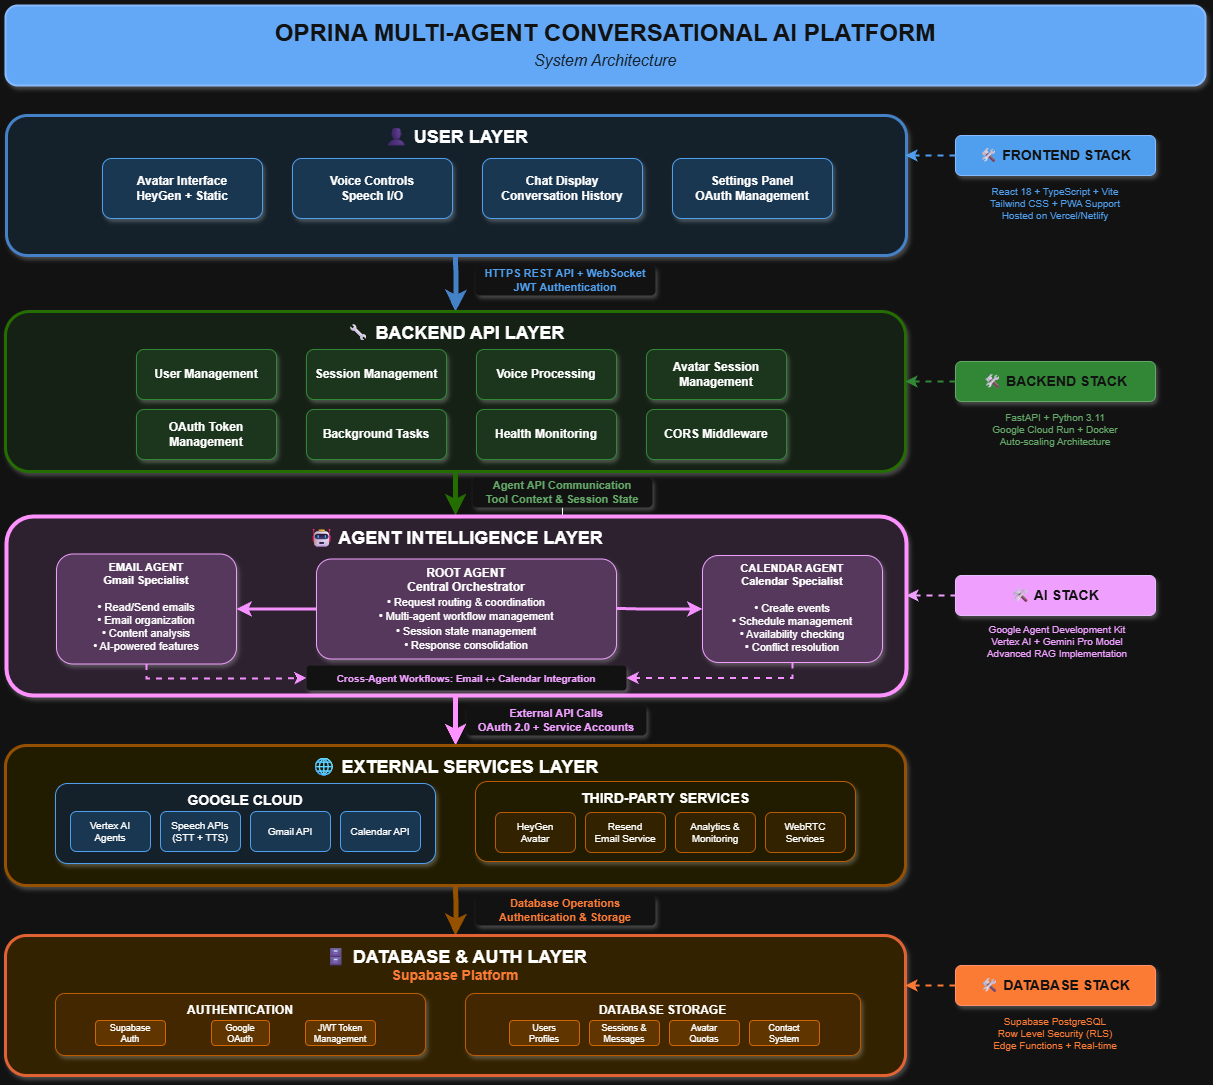

The diagram above was exported from draw.io. Its source (the exported page's mxGraphModel, read from the mxfile embedded in the PNG):
<mxGraphModel dx="1572" dy="926" grid="1" gridSize="10" guides="1" tooltips="1" connect="1" arrows="1" fold="1" page="1" pageScale="1" pageWidth="850" pageHeight="1100" math="0" shadow="0">
  <root>
    <mxCell id="0" />
    <mxCell id="1" parent="0" />
    <mxCell id="titleContainer" value="" style="rounded=1;whiteSpace=wrap;html=1;fillColor=#1565C0;strokeColor=#0D47A1;shadow=1;strokeWidth=2;" vertex="1" parent="1">
      <mxGeometry x="100" y="20" width="1200" height="80" as="geometry" />
    </mxCell>
    <mxCell id="mainTitle" value="OPRINA MULTI-AGENT CONVERSATIONAL AI PLATFORM" style="text;html=1;strokeColor=none;fillColor=none;align=center;verticalAlign=middle;whiteSpace=wrap;rounded=0;fontSize=24;fontStyle=1;fontColor=#FFFFFF;" vertex="1" parent="1">
      <mxGeometry x="150" y="35" width="1100" height="25" as="geometry" />
    </mxCell>
    <mxCell id="subtitle" value="System Architecture" style="text;html=1;strokeColor=none;fillColor=none;align=center;verticalAlign=middle;whiteSpace=wrap;rounded=0;fontSize=16;fontStyle=2;fontColor=#E3F2FD;" vertex="1" parent="1">
      <mxGeometry x="150" y="65" width="1100" height="20" as="geometry" />
    </mxCell>
    <mxCell id="userLayer" value="&lt;div style=&quot;line-height: 0%;&quot;&gt;👤 USER LAYER&lt;/div&gt;" style="rounded=1;whiteSpace=wrap;html=1;fillColor=#E3F2FD;strokeColor=#4A90E2;fontSize=18;fontStyle=1;verticalAlign=top;spacingTop=15;strokeWidth=3;shadow=1;" vertex="1" parent="1">
      <mxGeometry x="101" y="130" width="900" height="140" as="geometry" />
    </mxCell>
    <mxCell id="avatar" value="Avatar Interface&#10;HeyGen + Static" style="rounded=1;whiteSpace=wrap;html=1;fillColor=#BBDEFB;strokeColor=#1976D2;fontSize=12;fontStyle=1;shadow=1;" vertex="1" parent="1">
      <mxGeometry x="197" y="173" width="160" height="60" as="geometry" />
    </mxCell>
    <mxCell id="voice" value="Voice Controls&#10;Speech I/O" style="rounded=1;whiteSpace=wrap;html=1;fillColor=#BBDEFB;strokeColor=#1976D2;fontSize=12;fontStyle=1;shadow=1;" vertex="1" parent="1">
      <mxGeometry x="387" y="173" width="160" height="60" as="geometry" />
    </mxCell>
    <mxCell id="chat" value="Chat Display&#10;Conversation History" style="rounded=1;whiteSpace=wrap;html=1;fillColor=#BBDEFB;strokeColor=#1976D2;fontSize=12;fontStyle=1;shadow=1;" vertex="1" parent="1">
      <mxGeometry x="577" y="173" width="160" height="60" as="geometry" />
    </mxCell>
    <mxCell id="settings" value="Settings Panel&#10;OAuth Management" style="rounded=1;whiteSpace=wrap;html=1;fillColor=#BBDEFB;strokeColor=#1976D2;fontSize=12;fontStyle=1;shadow=1;" vertex="1" parent="1">
      <mxGeometry x="767" y="173" width="160" height="60" as="geometry" />
    </mxCell>
    <mxCell id="frontendTechBox" value="🛠 FRONTEND STACK" style="rounded=1;whiteSpace=wrap;html=1;fillColor=#1976D2;strokeColor=#0D47A1;fontSize=14;fontStyle=1;fontColor=#FFFFFF;shadow=1;" vertex="1" parent="1">
      <mxGeometry x="1050" y="150" width="200" height="40" as="geometry" />
    </mxCell>
    <mxCell id="frontendTech" value="React 18 + TypeScript + Vite&#10;Tailwind CSS + PWA Support&#10;Hosted on Vercel/Netlify" style="text;html=1;strokeColor=none;fillColor=none;align=center;verticalAlign=middle;whiteSpace=wrap;rounded=0;fontSize=10;fontStyle=0;fontColor=#1976D2;" vertex="1" parent="1">
      <mxGeometry x="1050" y="195" width="200" height="45" as="geometry" />
    </mxCell>
    <mxCell id="frontendPointer" value="" style="edgeStyle=orthogonalEdgeStyle;rounded=0;orthogonalLoop=1;jettySize=auto;html=1;strokeWidth=2;strokeColor=#1976D2;dashed=1;" edge="1" parent="1">
      <mxGeometry relative="1" as="geometry">
        <mxPoint x="1050" y="170" as="sourcePoint" />
        <mxPoint x="1000" y="170" as="targetPoint" />
      </mxGeometry>
    </mxCell>
    <mxCell id="arrow1" value="" style="edgeStyle=orthogonalEdgeStyle;rounded=0;orthogonalLoop=1;jettySize=auto;html=1;strokeWidth=5;strokeColor=#4A90E2;entryX=0.5;entryY=0;entryDx=0;entryDy=0;" edge="1" parent="1" target="backendLayer">
      <mxGeometry relative="1" as="geometry">
        <mxPoint x="550" y="270" as="sourcePoint" />
        <mxPoint x="550" y="310" as="targetPoint" />
      </mxGeometry>
    </mxCell>
    <mxCell id="arrow1Text" value="HTTPS REST API + WebSocket&#10;JWT Authentication" style="text;html=1;strokeColor=none;fillColor=#FFFFFF;align=center;verticalAlign=middle;whiteSpace=wrap;rounded=1;fontSize=11;fontStyle=1;fontColor=#1976D2;shadow=1;" vertex="1" parent="1">
      <mxGeometry x="570" y="280" width="180" height="30" as="geometry" />
    </mxCell>
    <mxCell id="backendLayer" value="&lt;div style=&quot;line-height: 0%;&quot;&gt;🔧 BACKEND API LAYER&lt;/div&gt;" style="rounded=1;whiteSpace=wrap;html=1;fillColor=#E8F5E8;strokeColor=#7ED321;fontSize=18;fontStyle=1;verticalAlign=top;spacingTop=15;strokeWidth=3;shadow=1;" vertex="1" parent="1">
      <mxGeometry x="100" y="326" width="900" height="160" as="geometry" />
    </mxCell>
    <mxCell id="userMgmt" value="User Management" style="rounded=1;whiteSpace=wrap;html=1;fillColor=#C8E6C9;strokeColor=#4CAF50;fontSize=12;fontStyle=1;shadow=1;" vertex="1" parent="1">
      <mxGeometry x="231" y="364" width="140" height="50" as="geometry" />
    </mxCell>
    <mxCell id="sessionMgmt" value="Session Management" style="rounded=1;whiteSpace=wrap;html=1;fillColor=#C8E6C9;strokeColor=#4CAF50;fontSize=12;fontStyle=1;shadow=1;" vertex="1" parent="1">
      <mxGeometry x="401" y="364" width="140" height="50" as="geometry" />
    </mxCell>
    <mxCell id="voiceProc" value="Voice Processing" style="rounded=1;whiteSpace=wrap;html=1;fillColor=#C8E6C9;strokeColor=#4CAF50;fontSize=12;fontStyle=1;shadow=1;" vertex="1" parent="1">
      <mxGeometry x="571" y="364" width="140" height="50" as="geometry" />
    </mxCell>
    <mxCell id="avatarSession" value="Avatar Session&#10;Management" style="rounded=1;whiteSpace=wrap;html=1;fillColor=#C8E6C9;strokeColor=#4CAF50;fontSize=12;fontStyle=1;shadow=1;" vertex="1" parent="1">
      <mxGeometry x="741" y="364" width="140" height="50" as="geometry" />
    </mxCell>
    <mxCell id="oauthToken" value="OAuth Token&#10;Management" style="rounded=1;whiteSpace=wrap;html=1;fillColor=#C8E6C9;strokeColor=#4CAF50;fontSize=12;fontStyle=1;shadow=1;" vertex="1" parent="1">
      <mxGeometry x="231" y="424" width="140" height="50" as="geometry" />
    </mxCell>
    <mxCell id="backgroundTasks" value="Background Tasks" style="rounded=1;whiteSpace=wrap;html=1;fillColor=#C8E6C9;strokeColor=#4CAF50;fontSize=12;fontStyle=1;shadow=1;" vertex="1" parent="1">
      <mxGeometry x="401" y="424" width="140" height="50" as="geometry" />
    </mxCell>
    <mxCell id="healthMonitor" value="Health Monitoring" style="rounded=1;whiteSpace=wrap;html=1;fillColor=#C8E6C9;strokeColor=#4CAF50;fontSize=12;fontStyle=1;shadow=1;" vertex="1" parent="1">
      <mxGeometry x="571" y="424" width="140" height="50" as="geometry" />
    </mxCell>
    <mxCell id="corsMiddleware" value="CORS Middleware" style="rounded=1;whiteSpace=wrap;html=1;fillColor=#C8E6C9;strokeColor=#4CAF50;fontSize=12;fontStyle=1;shadow=1;" vertex="1" parent="1">
      <mxGeometry x="741" y="424" width="140" height="50" as="geometry" />
    </mxCell>
    <mxCell id="backendTechBox" value="🛠 BACKEND STACK" style="rounded=1;whiteSpace=wrap;html=1;fillColor=#4CAF50;strokeColor=#2E7D32;fontSize=14;fontStyle=1;fontColor=#FFFFFF;shadow=1;" vertex="1" parent="1">
      <mxGeometry x="1050" y="376" width="200" height="40" as="geometry" />
    </mxCell>
    <mxCell id="backendTech" value="FastAPI + Python 3.11&#10;Google Cloud Run + Docker&#10;Auto-scaling Architecture" style="text;html=1;strokeColor=none;fillColor=none;align=center;verticalAlign=middle;whiteSpace=wrap;rounded=0;fontSize=10;fontStyle=0;fontColor=#2E7D32;" vertex="1" parent="1">
      <mxGeometry x="1050" y="421" width="200" height="45" as="geometry" />
    </mxCell>
    <mxCell id="backendPointer" value="" style="edgeStyle=orthogonalEdgeStyle;rounded=0;orthogonalLoop=1;jettySize=auto;html=1;strokeWidth=2;strokeColor=#4CAF50;dashed=1;" edge="1" parent="1">
      <mxGeometry relative="1" as="geometry">
        <mxPoint x="1050" y="396" as="sourcePoint" />
        <mxPoint x="1000" y="396" as="targetPoint" />
      </mxGeometry>
    </mxCell>
    <mxCell id="arrow2" value="" style="edgeStyle=orthogonalEdgeStyle;rounded=0;orthogonalLoop=1;jettySize=auto;html=1;strokeWidth=5;strokeColor=#7ED321;exitX=0.5;exitY=1;exitDx=0;exitDy=0;" edge="1" parent="1" source="backendLayer">
      <mxGeometry relative="1" as="geometry">
        <mxPoint x="550" y="490" as="sourcePoint" />
        <mxPoint x="550" y="530" as="targetPoint" />
      </mxGeometry>
    </mxCell>
    <mxCell id="roTPv2KR3t8XH8BQsBUO-40" value="" style="edgeStyle=orthogonalEdgeStyle;rounded=0;orthogonalLoop=1;jettySize=auto;html=1;" edge="1" parent="1" source="arrow2Text" target="agentLayer">
      <mxGeometry relative="1" as="geometry" />
    </mxCell>
    <mxCell id="arrow2Text" value="Agent API Communication&#10;Tool Context &amp; Session State" style="text;html=1;strokeColor=none;fillColor=#FFFFFF;align=center;verticalAlign=middle;whiteSpace=wrap;rounded=1;fontSize=11;fontStyle=1;fontColor=#2E7D32;shadow=1;" vertex="1" parent="1">
      <mxGeometry x="567" y="492" width="180" height="30" as="geometry" />
    </mxCell>
    <mxCell id="agentLayer" value="&lt;div style=&quot;line-height: 0%;&quot;&gt;🤖 AGENT INTELLIGENCE LAYER&lt;/div&gt;" style="rounded=1;whiteSpace=wrap;html=1;fillColor=#F3E5F5;strokeColor=#9013FE;fontSize=18;fontStyle=1;verticalAlign=top;spacingTop=15;strokeWidth=4;shadow=1;" vertex="1" parent="1">
      <mxGeometry x="101" y="531" width="900" height="179" as="geometry" />
    </mxCell>
    <mxCell id="rootAgent" value="ROOT AGENT&lt;br&gt;Central Orchestrator&lt;br&gt;&lt;font style=&quot;font-weight: normal; font-size: 11px;&quot;&gt;• Request routing &amp;amp; coordination&lt;br&gt;• Multi-agent workflow management&lt;br&gt;• Session state management&lt;br&gt;• Response consolidation&lt;/font&gt;" style="rounded=1;whiteSpace=wrap;html=1;fillColor=#E1BEE7;strokeColor=#7B1FA2;fontSize=12;fontStyle=1;verticalAlign=top;shadow=1;" vertex="1" parent="1">
      <mxGeometry x="411" y="573.5" width="300" height="100" as="geometry" />
    </mxCell>
    <mxCell id="emailAgent" value="&lt;b&gt;EMAIL AGENT&lt;br&gt;Gmail Specialist&lt;/b&gt;&lt;br&gt;&lt;br&gt;• Read/Send emails&lt;br&gt;• Email organization&lt;br&gt;• Content analysis&lt;br&gt;• AI-powered features" style="rounded=1;whiteSpace=wrap;html=1;fillColor=#E1BEE7;strokeColor=#7B1FA2;fontSize=11;verticalAlign=top;shadow=1;" vertex="1" parent="1">
      <mxGeometry x="151" y="568.5" width="180" height="110" as="geometry" />
    </mxCell>
    <mxCell id="calendarAgent" value="&lt;b&gt;CALENDAR AGENT&lt;br&gt;Calendar Specialist&lt;/b&gt;&lt;div&gt;&lt;b&gt;&lt;br&gt;&lt;/b&gt;• Create events&lt;br&gt;• Schedule management&lt;br&gt;• Availability checking&lt;br&gt;• Conflict resolution&lt;/div&gt;" style="rounded=1;whiteSpace=wrap;html=1;fillColor=#E1BEE7;strokeColor=#7B1FA2;fontSize=11;verticalAlign=top;shadow=1;" vertex="1" parent="1">
      <mxGeometry x="797" y="570" width="180" height="107" as="geometry" />
    </mxCell>
    <mxCell id="aiTechBox" value="🛠 AI STACK" style="rounded=1;whiteSpace=wrap;html=1;fillColor=#7B1FA2;strokeColor=#4A148C;fontSize=14;fontStyle=1;fontColor=#FFFFFF;shadow=1;" vertex="1" parent="1">
      <mxGeometry x="1050" y="590" width="200" height="40" as="geometry" />
    </mxCell>
    <mxCell id="agentTech" value="Google Agent Development Kit&#10;Vertex AI + Gemini Pro Model&#10;Advanced RAG Implementation" style="text;html=1;strokeColor=none;fillColor=none;align=center;verticalAlign=middle;whiteSpace=wrap;rounded=0;fontSize=10;fontStyle=0;fontColor=#7B1FA2;" vertex="1" parent="1">
      <mxGeometry x="1052" y="633" width="200" height="45" as="geometry" />
    </mxCell>
    <mxCell id="aiPointer" value="" style="edgeStyle=orthogonalEdgeStyle;rounded=0;orthogonalLoop=1;jettySize=auto;html=1;strokeWidth=2;strokeColor=#7B1FA2;dashed=1;" edge="1" parent="1">
      <mxGeometry relative="1" as="geometry">
        <mxPoint x="1051" y="610" as="sourcePoint" />
        <mxPoint x="1001" y="610" as="targetPoint" />
      </mxGeometry>
    </mxCell>
    <mxCell id="rootToEmail" value="" style="edgeStyle=orthogonalEdgeStyle;rounded=0;orthogonalLoop=1;jettySize=auto;html=1;strokeWidth=3;strokeColor=#9C27B0;exitX=0;exitY=0.5;exitDx=0;exitDy=0;entryX=1;entryY=0.5;entryDx=0;entryDy=0;" edge="1" parent="1" source="rootAgent" target="emailAgent">
      <mxGeometry relative="1" as="geometry">
        <mxPoint x="401" y="620" as="sourcePoint" />
        <mxPoint x="331" y="620" as="targetPoint" />
      </mxGeometry>
    </mxCell>
    <mxCell id="rootToCalendar" value="" style="edgeStyle=orthogonalEdgeStyle;rounded=0;orthogonalLoop=1;jettySize=auto;html=1;strokeWidth=3;strokeColor=#9C27B0;entryX=0;entryY=0.5;entryDx=0;entryDy=0;" edge="1" parent="1" target="calendarAgent">
      <mxGeometry relative="1" as="geometry">
        <mxPoint x="711" y="623.07" as="sourcePoint" />
        <mxPoint x="781" y="623.07" as="targetPoint" />
      </mxGeometry>
    </mxCell>
    <mxCell id="crossAgent" value="" style="edgeStyle=orthogonalEdgeStyle;rounded=0;orthogonalLoop=1;jettySize=auto;html=1;strokeWidth=2;strokeColor=#9C27B0;dashed=1;entryX=0;entryY=0.5;entryDx=0;entryDy=0;exitX=0.5;exitY=1;exitDx=0;exitDy=0;" edge="1" parent="1" source="emailAgent" target="crossAgentText">
      <mxGeometry relative="1" as="geometry">
        <mxPoint x="80.47999999999999" y="745.67" as="sourcePoint" />
        <mxPoint x="440.48" y="759.93" as="targetPoint" />
        <Array as="points">
          <mxPoint x="241" y="693" />
          <mxPoint x="366" y="693" />
        </Array>
      </mxGeometry>
    </mxCell>
    <mxCell id="crossAgentText" value="Cross-Agent Workflows: Email ↔ Calendar Integration" style="text;html=1;strokeColor=none;fillColor=#FFFFFF;align=center;verticalAlign=middle;whiteSpace=wrap;rounded=1;fontSize=10;fontStyle=1;fontColor=#7B1FA2;shadow=1;" vertex="1" parent="1">
      <mxGeometry x="401" y="680" width="320" height="25" as="geometry" />
    </mxCell>
    <mxCell id="arrow3" value="" style="edgeStyle=orthogonalEdgeStyle;rounded=0;orthogonalLoop=1;jettySize=auto;html=1;strokeWidth=5;strokeColor=#9013FE;" edge="1" parent="1">
      <mxGeometry relative="1" as="geometry">
        <mxPoint x="550" y="710" as="sourcePoint" />
        <mxPoint x="550" y="760" as="targetPoint" />
        <Array as="points" />
      </mxGeometry>
    </mxCell>
    <mxCell id="arrow3Text" value="External API Calls&#10;OAuth 2.0 + Service Accounts" style="text;html=1;strokeColor=none;fillColor=#FFFFFF;align=center;verticalAlign=middle;whiteSpace=wrap;rounded=1;fontSize=11;fontStyle=1;fontColor=#7B1FA2;shadow=1;" vertex="1" parent="1">
      <mxGeometry x="561" y="720" width="180" height="30" as="geometry" />
    </mxCell>
    <mxCell id="externalLayer" value="&lt;div style=&quot;line-height: 0%;&quot;&gt;🌐 EXTERNAL SERVICES LAYER&lt;/div&gt;" style="rounded=1;whiteSpace=wrap;html=1;fillColor=#FFF9C4;strokeColor=#F5A623;fontSize=18;fontStyle=1;verticalAlign=top;spacingTop=15;strokeWidth=3;shadow=1;" vertex="1" parent="1">
      <mxGeometry x="100" y="760" width="900" height="140" as="geometry" />
    </mxCell>
    <mxCell id="googleCloudContainer" value="&lt;div style=&quot;line-height: 0%;&quot;&gt;GOOGLE CLOUD&lt;/div&gt;" style="rounded=1;whiteSpace=wrap;html=1;fillColor=#E3F2FD;strokeColor=#1976D2;fontSize=14;fontStyle=1;verticalAlign=top;spacingTop=10;shadow=1;" vertex="1" parent="1">
      <mxGeometry x="150" y="798" width="380" height="80" as="geometry" />
    </mxCell>
    <mxCell id="vertexAI" value="Vertex AI&#10;Agents" style="rounded=1;whiteSpace=wrap;html=1;fillColor=#BBDEFB;strokeColor=#1976D2;fontSize=10;" vertex="1" parent="1">
      <mxGeometry x="165" y="826" width="80" height="40" as="geometry" />
    </mxCell>
    <mxCell id="speechAPIs" value="Speech APIs&#10;(STT + TTS)" style="rounded=1;whiteSpace=wrap;html=1;fillColor=#BBDEFB;strokeColor=#1976D2;fontSize=10;" vertex="1" parent="1">
      <mxGeometry x="255" y="826" width="80" height="40" as="geometry" />
    </mxCell>
    <mxCell id="gmailAPI" value="Gmail API" style="rounded=1;whiteSpace=wrap;html=1;fillColor=#BBDEFB;strokeColor=#1976D2;fontSize=10;" vertex="1" parent="1">
      <mxGeometry x="345" y="826" width="80" height="40" as="geometry" />
    </mxCell>
    <mxCell id="calendarAPI" value="Calendar API" style="rounded=1;whiteSpace=wrap;html=1;fillColor=#BBDEFB;strokeColor=#1976D2;fontSize=10;" vertex="1" parent="1">
      <mxGeometry x="435" y="826" width="80" height="40" as="geometry" />
    </mxCell>
    <mxCell id="thirdPartyContainer" value="&lt;div style=&quot;line-height: 0%;&quot;&gt;THIRD-PARTY SERVICES&lt;/div&gt;" style="rounded=1;whiteSpace=wrap;html=1;fillColor=#FFF9C4;strokeColor=#FF8F00;fontSize=14;fontStyle=1;verticalAlign=top;spacingTop=10;shadow=1;" vertex="1" parent="1">
      <mxGeometry x="570" y="796" width="380" height="80" as="geometry" />
    </mxCell>
    <mxCell id="heygenAvatar" value="HeyGen&#10;Avatar" style="rounded=1;whiteSpace=wrap;html=1;fillColor=#FFECB3;strokeColor=#FF8F00;fontSize=10;" vertex="1" parent="1">
      <mxGeometry x="590" y="827" width="80" height="40" as="geometry" />
    </mxCell>
    <mxCell id="resendEmail" value="Resend&#10;Email Service" style="rounded=1;whiteSpace=wrap;html=1;fillColor=#FFECB3;strokeColor=#FF8F00;fontSize=10;" vertex="1" parent="1">
      <mxGeometry x="680" y="827" width="80" height="40" as="geometry" />
    </mxCell>
    <mxCell id="monitoring" value="Analytics &amp;&#10;Monitoring" style="rounded=1;whiteSpace=wrap;html=1;fillColor=#FFECB3;strokeColor=#FF8F00;fontSize=10;" vertex="1" parent="1">
      <mxGeometry x="770" y="827" width="80" height="40" as="geometry" />
    </mxCell>
    <mxCell id="webrtc" value="WebRTC&#10;Services" style="rounded=1;whiteSpace=wrap;html=1;fillColor=#FFECB3;strokeColor=#FF8F00;fontSize=10;" vertex="1" parent="1">
      <mxGeometry x="860" y="827" width="80" height="40" as="geometry" />
    </mxCell>
    <mxCell id="arrow4" value="" style="edgeStyle=orthogonalEdgeStyle;rounded=0;orthogonalLoop=1;jettySize=auto;html=1;strokeWidth=5;strokeColor=#F5A623;entryX=0.5;entryY=0;entryDx=0;entryDy=0;" edge="1" parent="1" target="databaseLayer">
      <mxGeometry relative="1" as="geometry">
        <mxPoint x="550" y="900" as="sourcePoint" />
        <mxPoint x="550" y="940" as="targetPoint" />
      </mxGeometry>
    </mxCell>
    <mxCell id="arrow4Text" value="Database Operations&#10;Authentication &amp; Storage" style="text;html=1;strokeColor=none;fillColor=#FFFFFF;align=center;verticalAlign=middle;whiteSpace=wrap;rounded=1;fontSize=11;fontStyle=1;fontColor=#E65100;shadow=1;" vertex="1" parent="1">
      <mxGeometry x="570" y="910" width="180" height="30" as="geometry" />
    </mxCell>
    <mxCell id="databaseLayer" value="&lt;div style=&quot;line-height: 0%;&quot;&gt;🗄 DATABASE &amp;amp; AUTH LAYER&lt;/div&gt;" style="rounded=1;whiteSpace=wrap;html=1;fillColor=#FFECB3;strokeColor=#FF6B35;fontSize=18;fontStyle=1;verticalAlign=top;spacingTop=15;strokeWidth=3;shadow=1;" vertex="1" parent="1">
      <mxGeometry x="100" y="950" width="900" height="140" as="geometry" />
    </mxCell>
    <mxCell id="supabasePlatform" value="Supabase Platform" style="text;html=1;strokeColor=none;fillColor=none;align=center;verticalAlign=middle;whiteSpace=wrap;rounded=0;fontSize=14;fontStyle=1;fontColor=#E65100;" vertex="1" parent="1">
      <mxGeometry x="475" y="980" width="150" height="20" as="geometry" />
    </mxCell>
    <mxCell id="authContainer" value="&lt;div style=&quot;line-height: 0%;&quot;&gt;AUTHENTICATION&lt;/div&gt;" style="rounded=1;whiteSpace=wrap;html=1;fillColor=#FFE0B2;strokeColor=#FF8F00;fontSize=12;fontStyle=1;verticalAlign=top;spacingTop=10;shadow=1;" vertex="1" parent="1">
      <mxGeometry x="150" y="1008" width="370" height="62" as="geometry" />
    </mxCell>
    <mxCell id="supabaseAuth" value="Supabase&#10;Auth" style="rounded=1;whiteSpace=wrap;html=1;fillColor=#FFCC80;strokeColor=#F57C00;fontSize=9;" vertex="1" parent="1">
      <mxGeometry x="190" y="1035" width="70" height="25" as="geometry" />
    </mxCell>
    <mxCell id="googleOAuth" value="Google&#10;OAuth" style="rounded=1;whiteSpace=wrap;html=1;fillColor=#FFCC80;strokeColor=#F57C00;fontSize=9;" vertex="1" parent="1">
      <mxGeometry x="306" y="1035" width="58" height="25" as="geometry" />
    </mxCell>
    <mxCell id="jwtToken" value="JWT Token&#10;Management" style="rounded=1;whiteSpace=wrap;html=1;fillColor=#FFCC80;strokeColor=#F57C00;fontSize=9;" vertex="1" parent="1">
      <mxGeometry x="400" y="1035" width="70" height="25" as="geometry" />
    </mxCell>
    <mxCell id="storageContainer" value="&lt;div style=&quot;line-height: 0%;&quot;&gt;DATABASE STORAGE&lt;/div&gt;" style="rounded=1;whiteSpace=wrap;html=1;fillColor=#FFE0B2;strokeColor=#FF8F00;fontSize=12;fontStyle=1;verticalAlign=top;spacingTop=10;shadow=1;" vertex="1" parent="1">
      <mxGeometry x="560" y="1008" width="395" height="62" as="geometry" />
    </mxCell>
    <mxCell id="usersProfiles" value="Users&#10;Profiles" style="rounded=1;whiteSpace=wrap;html=1;fillColor=#FFCC80;strokeColor=#F57C00;fontSize=9;" vertex="1" parent="1">
      <mxGeometry x="604" y="1035" width="70" height="25" as="geometry" />
    </mxCell>
    <mxCell id="sessionsMessages" value="Sessions &amp;&#10;Messages" style="rounded=1;whiteSpace=wrap;html=1;fillColor=#FFCC80;strokeColor=#F57C00;fontSize=9;" vertex="1" parent="1">
      <mxGeometry x="684" y="1035" width="70" height="25" as="geometry" />
    </mxCell>
    <mxCell id="avatarQuotas" value="Avatar&#10;Quotas" style="rounded=1;whiteSpace=wrap;html=1;fillColor=#FFCC80;strokeColor=#F57C00;fontSize=9;" vertex="1" parent="1">
      <mxGeometry x="764" y="1035" width="70" height="25" as="geometry" />
    </mxCell>
    <mxCell id="contactSystem" value="Contact&#10;System" style="rounded=1;whiteSpace=wrap;html=1;fillColor=#FFCC80;strokeColor=#F57C00;fontSize=9;" vertex="1" parent="1">
      <mxGeometry x="844" y="1035" width="70" height="25" as="geometry" />
    </mxCell>
    <mxCell id="dbTechBox" value="🛠 DATABASE STACK" style="rounded=1;whiteSpace=wrap;html=1;fillColor=#E65100;strokeColor=#BF360C;fontSize=14;fontStyle=1;fontColor=#FFFFFF;shadow=1;" vertex="1" parent="1">
      <mxGeometry x="1050" y="980" width="200" height="40" as="geometry" />
    </mxCell>
    <mxCell id="databaseTech" value="Supabase PostgreSQL&#10;Row Level Security (RLS)&#10;Edge Functions + Real-time" style="text;html=1;strokeColor=none;fillColor=none;align=center;verticalAlign=middle;whiteSpace=wrap;rounded=0;fontSize=10;fontStyle=0;fontColor=#E65100;" vertex="1" parent="1">
      <mxGeometry x="1050" y="1025" width="200" height="45" as="geometry" />
    </mxCell>
    <mxCell id="dbPointer" value="" style="edgeStyle=orthogonalEdgeStyle;rounded=0;orthogonalLoop=1;jettySize=auto;html=1;strokeWidth=2;strokeColor=#E65100;dashed=1;" edge="1" parent="1">
      <mxGeometry relative="1" as="geometry">
        <mxPoint x="1050" y="1000" as="sourcePoint" />
        <mxPoint x="1000" y="1000" as="targetPoint" />
      </mxGeometry>
    </mxCell>
    <mxCell id="roTPv2KR3t8XH8BQsBUO-38" value="" style="edgeStyle=orthogonalEdgeStyle;rounded=0;orthogonalLoop=1;jettySize=auto;html=1;strokeWidth=2;strokeColor=#9C27B0;dashed=1;exitX=0.5;exitY=1;exitDx=0;exitDy=0;entryX=1;entryY=0.5;entryDx=0;entryDy=0;" edge="1" parent="1" source="calendarAgent" target="crossAgentText">
      <mxGeometry relative="1" as="geometry">
        <mxPoint x="938" y="692.33" as="sourcePoint" />
        <mxPoint x="738" y="692.33" as="targetPoint" />
        <Array as="points">
          <mxPoint x="887" y="693" />
        </Array>
      </mxGeometry>
    </mxCell>
  </root>
</mxGraphModel>